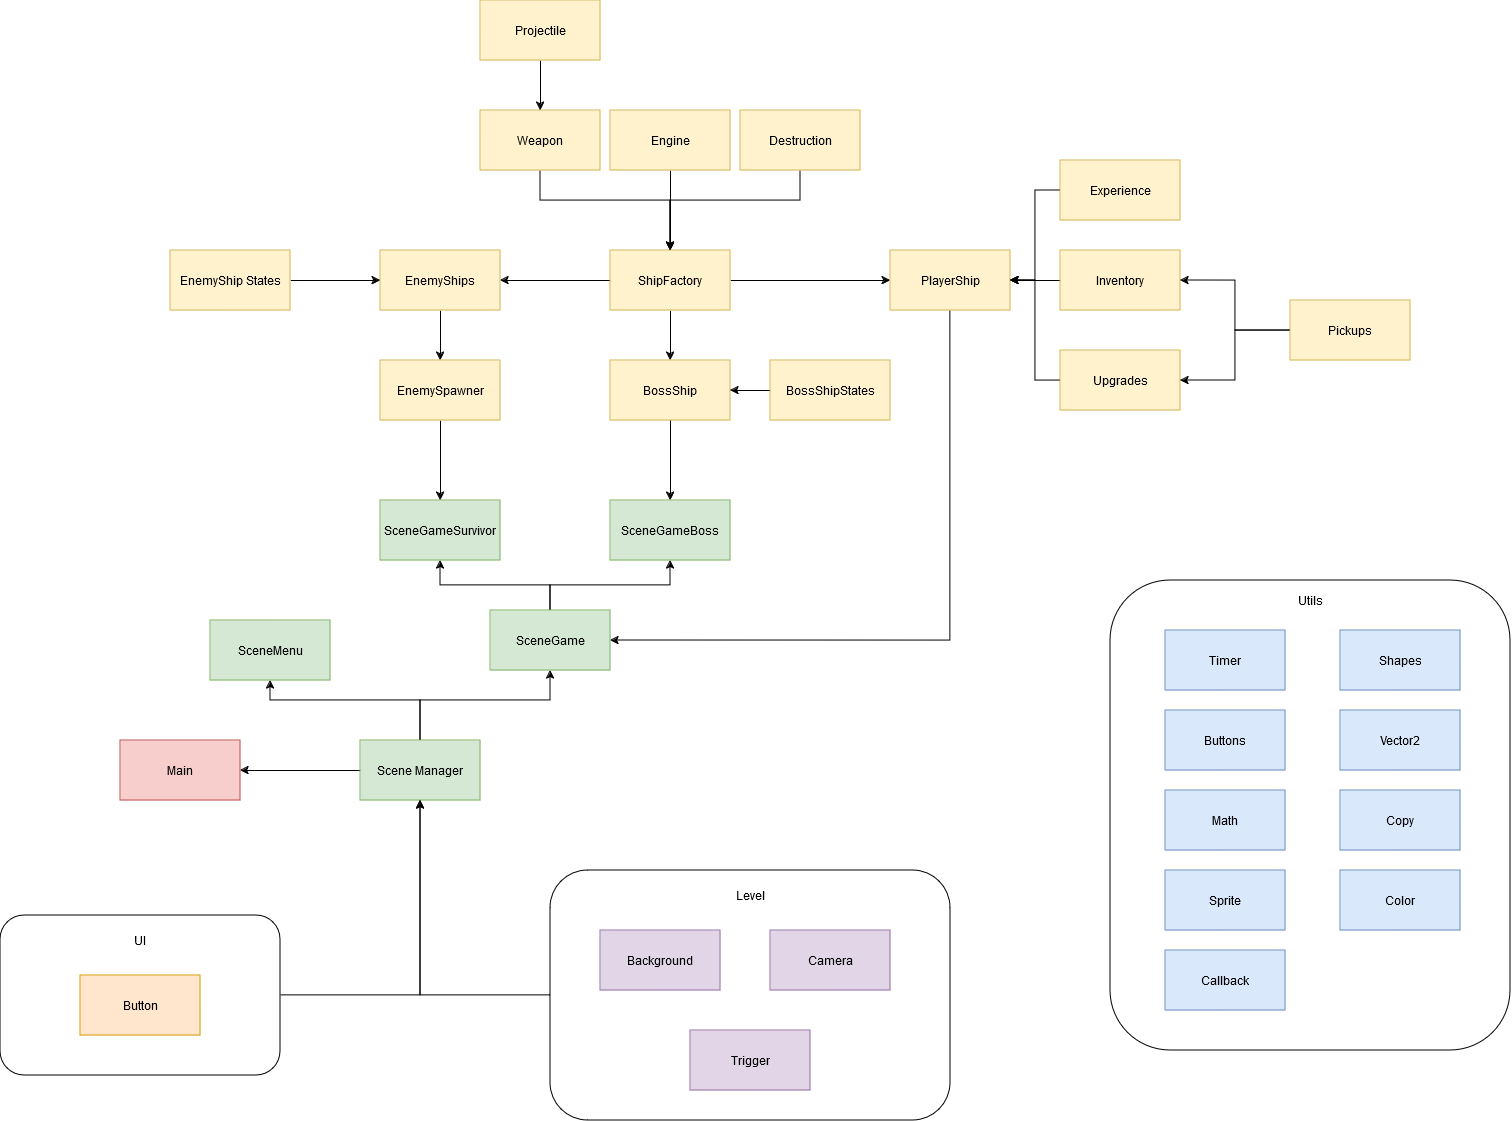

The diagram above was exported from draw.io. Its source (the exported page's mxGraphModel, read from the mxfile embedded in the PNG):
<mxGraphModel dx="2728" dy="963" grid="1" gridSize="10" guides="1" tooltips="1" connect="1" arrows="1" fold="1" page="1" pageScale="1" pageWidth="850" pageHeight="1100" math="0" shadow="0">
  <root>
    <mxCell id="0" />
    <mxCell id="1" parent="0" />
    <mxCell id="s6oy7LtDakHwm1-WZDtf-62" value="" style="rounded=1;whiteSpace=wrap;html=1;" parent="1" vertex="1">
      <mxGeometry x="690" y="610" width="400" height="470" as="geometry" />
    </mxCell>
    <mxCell id="s6oy7LtDakHwm1-WZDtf-10" style="edgeStyle=orthogonalEdgeStyle;rounded=0;orthogonalLoop=1;jettySize=auto;html=1;" parent="1" source="s6oy7LtDakHwm1-WZDtf-1" target="s6oy7LtDakHwm1-WZDtf-9" edge="1">
      <mxGeometry relative="1" as="geometry" />
    </mxCell>
    <mxCell id="s6oy7LtDakHwm1-WZDtf-11" style="edgeStyle=orthogonalEdgeStyle;rounded=0;orthogonalLoop=1;jettySize=auto;html=1;" parent="1" source="s6oy7LtDakHwm1-WZDtf-1" target="s6oy7LtDakHwm1-WZDtf-8" edge="1">
      <mxGeometry relative="1" as="geometry" />
    </mxCell>
    <mxCell id="s6oy7LtDakHwm1-WZDtf-15" style="edgeStyle=orthogonalEdgeStyle;rounded=0;orthogonalLoop=1;jettySize=auto;html=1;" parent="1" source="s6oy7LtDakHwm1-WZDtf-1" target="s6oy7LtDakHwm1-WZDtf-14" edge="1">
      <mxGeometry relative="1" as="geometry" />
    </mxCell>
    <mxCell id="s6oy7LtDakHwm1-WZDtf-1" value="ShipFactory" style="rounded=0;whiteSpace=wrap;html=1;fillColor=#fff2cc;strokeColor=#d6b656;" parent="1" vertex="1">
      <mxGeometry x="190" y="280" width="120" height="60" as="geometry" />
    </mxCell>
    <mxCell id="s6oy7LtDakHwm1-WZDtf-6" style="edgeStyle=orthogonalEdgeStyle;rounded=0;orthogonalLoop=1;jettySize=auto;html=1;entryX=0.5;entryY=0;entryDx=0;entryDy=0;" parent="1" source="s6oy7LtDakHwm1-WZDtf-2" target="s6oy7LtDakHwm1-WZDtf-1" edge="1">
      <mxGeometry relative="1" as="geometry">
        <Array as="points">
          <mxPoint x="120" y="230" />
          <mxPoint x="250" y="230" />
        </Array>
      </mxGeometry>
    </mxCell>
    <mxCell id="s6oy7LtDakHwm1-WZDtf-2" value="Weapon" style="rounded=0;whiteSpace=wrap;html=1;fillColor=#fff2cc;strokeColor=#d6b656;" parent="1" vertex="1">
      <mxGeometry x="60" y="140" width="120" height="60" as="geometry" />
    </mxCell>
    <mxCell id="7nodm3ykGLOfklfSfRpB-26" style="edgeStyle=orthogonalEdgeStyle;rounded=0;orthogonalLoop=1;jettySize=auto;html=1;entryX=0.5;entryY=0;entryDx=0;entryDy=0;" edge="1" parent="1" source="s6oy7LtDakHwm1-WZDtf-3" target="s6oy7LtDakHwm1-WZDtf-1">
      <mxGeometry relative="1" as="geometry" />
    </mxCell>
    <mxCell id="s6oy7LtDakHwm1-WZDtf-3" value="Engine" style="rounded=0;whiteSpace=wrap;html=1;fillColor=#fff2cc;strokeColor=#d6b656;" parent="1" vertex="1">
      <mxGeometry x="190" y="140" width="120" height="60" as="geometry" />
    </mxCell>
    <mxCell id="s6oy7LtDakHwm1-WZDtf-5" style="edgeStyle=orthogonalEdgeStyle;rounded=0;orthogonalLoop=1;jettySize=auto;html=1;" parent="1" source="s6oy7LtDakHwm1-WZDtf-4" target="s6oy7LtDakHwm1-WZDtf-2" edge="1">
      <mxGeometry relative="1" as="geometry" />
    </mxCell>
    <mxCell id="s6oy7LtDakHwm1-WZDtf-4" value="Projectile" style="rounded=0;whiteSpace=wrap;html=1;fillColor=#fff2cc;strokeColor=#d6b656;" parent="1" vertex="1">
      <mxGeometry x="60" y="30" width="120" height="60" as="geometry" />
    </mxCell>
    <mxCell id="s6oy7LtDakHwm1-WZDtf-64" style="edgeStyle=orthogonalEdgeStyle;rounded=0;orthogonalLoop=1;jettySize=auto;html=1;entryX=1;entryY=0.5;entryDx=0;entryDy=0;" parent="1" source="s6oy7LtDakHwm1-WZDtf-8" target="s6oy7LtDakHwm1-WZDtf-43" edge="1">
      <mxGeometry relative="1" as="geometry">
        <Array as="points">
          <mxPoint x="530" y="670" />
        </Array>
      </mxGeometry>
    </mxCell>
    <mxCell id="s6oy7LtDakHwm1-WZDtf-8" value="PlayerShip" style="rounded=0;whiteSpace=wrap;html=1;fillColor=#fff2cc;strokeColor=#d6b656;" parent="1" vertex="1">
      <mxGeometry x="470" y="280" width="120" height="60" as="geometry" />
    </mxCell>
    <mxCell id="s6oy7LtDakHwm1-WZDtf-9" value="BossShip" style="rounded=0;whiteSpace=wrap;html=1;fillColor=#fff2cc;strokeColor=#d6b656;" parent="1" vertex="1">
      <mxGeometry x="190" y="390" width="120" height="60" as="geometry" />
    </mxCell>
    <mxCell id="s6oy7LtDakHwm1-WZDtf-55" style="edgeStyle=orthogonalEdgeStyle;rounded=0;orthogonalLoop=1;jettySize=auto;html=1;" parent="1" source="s6oy7LtDakHwm1-WZDtf-14" target="s6oy7LtDakHwm1-WZDtf-37" edge="1">
      <mxGeometry relative="1" as="geometry" />
    </mxCell>
    <mxCell id="s6oy7LtDakHwm1-WZDtf-14" value="EnemyShips" style="rounded=0;whiteSpace=wrap;html=1;fillColor=#fff2cc;strokeColor=#d6b656;" parent="1" vertex="1">
      <mxGeometry x="-40" y="280" width="120" height="60" as="geometry" />
    </mxCell>
    <mxCell id="s6oy7LtDakHwm1-WZDtf-33" style="edgeStyle=orthogonalEdgeStyle;rounded=0;orthogonalLoop=1;jettySize=auto;html=1;entryX=1;entryY=0.5;entryDx=0;entryDy=0;" parent="1" source="s6oy7LtDakHwm1-WZDtf-16" target="s6oy7LtDakHwm1-WZDtf-8" edge="1">
      <mxGeometry relative="1" as="geometry" />
    </mxCell>
    <mxCell id="s6oy7LtDakHwm1-WZDtf-16" value="Experience" style="rounded=0;whiteSpace=wrap;html=1;fillColor=#fff2cc;strokeColor=#d6b656;" parent="1" vertex="1">
      <mxGeometry x="640" y="190" width="120" height="60" as="geometry" />
    </mxCell>
    <mxCell id="s6oy7LtDakHwm1-WZDtf-32" style="edgeStyle=orthogonalEdgeStyle;rounded=0;orthogonalLoop=1;jettySize=auto;html=1;entryX=1;entryY=0.5;entryDx=0;entryDy=0;" parent="1" source="s6oy7LtDakHwm1-WZDtf-17" target="s6oy7LtDakHwm1-WZDtf-8" edge="1">
      <mxGeometry relative="1" as="geometry" />
    </mxCell>
    <mxCell id="s6oy7LtDakHwm1-WZDtf-17" value="Inventory" style="rounded=0;whiteSpace=wrap;html=1;fillColor=#fff2cc;strokeColor=#d6b656;" parent="1" vertex="1">
      <mxGeometry x="640" y="280" width="120" height="60" as="geometry" />
    </mxCell>
    <mxCell id="s6oy7LtDakHwm1-WZDtf-34" style="edgeStyle=orthogonalEdgeStyle;rounded=0;orthogonalLoop=1;jettySize=auto;html=1;entryX=1;entryY=0.5;entryDx=0;entryDy=0;" parent="1" source="s6oy7LtDakHwm1-WZDtf-18" target="s6oy7LtDakHwm1-WZDtf-8" edge="1">
      <mxGeometry relative="1" as="geometry" />
    </mxCell>
    <mxCell id="s6oy7LtDakHwm1-WZDtf-18" value="Upgrades" style="rounded=0;whiteSpace=wrap;html=1;fillColor=#fff2cc;strokeColor=#d6b656;" parent="1" vertex="1">
      <mxGeometry x="640" y="380" width="120" height="60" as="geometry" />
    </mxCell>
    <mxCell id="s6oy7LtDakHwm1-WZDtf-35" value="" style="edgeStyle=orthogonalEdgeStyle;rounded=0;orthogonalLoop=1;jettySize=auto;html=1;" parent="1" source="s6oy7LtDakHwm1-WZDtf-19" target="s6oy7LtDakHwm1-WZDtf-18" edge="1">
      <mxGeometry relative="1" as="geometry" />
    </mxCell>
    <mxCell id="s6oy7LtDakHwm1-WZDtf-36" style="edgeStyle=orthogonalEdgeStyle;rounded=0;orthogonalLoop=1;jettySize=auto;html=1;entryX=1;entryY=0.5;entryDx=0;entryDy=0;" parent="1" source="s6oy7LtDakHwm1-WZDtf-19" target="s6oy7LtDakHwm1-WZDtf-17" edge="1">
      <mxGeometry relative="1" as="geometry" />
    </mxCell>
    <mxCell id="s6oy7LtDakHwm1-WZDtf-19" value="Pickups" style="rounded=0;whiteSpace=wrap;html=1;fillColor=#fff2cc;strokeColor=#d6b656;" parent="1" vertex="1">
      <mxGeometry x="870" y="330" width="120" height="60" as="geometry" />
    </mxCell>
    <mxCell id="s6oy7LtDakHwm1-WZDtf-26" style="edgeStyle=orthogonalEdgeStyle;rounded=0;orthogonalLoop=1;jettySize=auto;html=1;" parent="1" source="s6oy7LtDakHwm1-WZDtf-25" target="s6oy7LtDakHwm1-WZDtf-14" edge="1">
      <mxGeometry relative="1" as="geometry" />
    </mxCell>
    <mxCell id="s6oy7LtDakHwm1-WZDtf-25" value="EnemyShip States" style="rounded=0;whiteSpace=wrap;html=1;fillColor=#fff2cc;strokeColor=#d6b656;" parent="1" vertex="1">
      <mxGeometry x="-250" y="280" width="120" height="60" as="geometry" />
    </mxCell>
    <mxCell id="s6oy7LtDakHwm1-WZDtf-50" style="edgeStyle=orthogonalEdgeStyle;rounded=0;orthogonalLoop=1;jettySize=auto;html=1;entryX=0.5;entryY=0;entryDx=0;entryDy=0;exitX=0.5;exitY=1;exitDx=0;exitDy=0;" parent="1" source="s6oy7LtDakHwm1-WZDtf-9" target="s6oy7LtDakHwm1-WZDtf-45" edge="1">
      <mxGeometry relative="1" as="geometry" />
    </mxCell>
    <mxCell id="s6oy7LtDakHwm1-WZDtf-65" style="edgeStyle=orthogonalEdgeStyle;rounded=0;orthogonalLoop=1;jettySize=auto;html=1;entryX=1;entryY=0.5;entryDx=0;entryDy=0;" parent="1" source="s6oy7LtDakHwm1-WZDtf-29" target="s6oy7LtDakHwm1-WZDtf-9" edge="1">
      <mxGeometry relative="1" as="geometry" />
    </mxCell>
    <mxCell id="s6oy7LtDakHwm1-WZDtf-29" value="BossShipStates" style="rounded=0;whiteSpace=wrap;html=1;fillColor=#fff2cc;strokeColor=#d6b656;" parent="1" vertex="1">
      <mxGeometry x="350" y="390" width="120" height="60" as="geometry" />
    </mxCell>
    <mxCell id="s6oy7LtDakHwm1-WZDtf-56" style="edgeStyle=orthogonalEdgeStyle;rounded=0;orthogonalLoop=1;jettySize=auto;html=1;" parent="1" source="s6oy7LtDakHwm1-WZDtf-37" target="s6oy7LtDakHwm1-WZDtf-44" edge="1">
      <mxGeometry relative="1" as="geometry" />
    </mxCell>
    <mxCell id="s6oy7LtDakHwm1-WZDtf-37" value="EnemySpawner" style="rounded=0;whiteSpace=wrap;html=1;fillColor=#fff2cc;strokeColor=#d6b656;" parent="1" vertex="1">
      <mxGeometry x="-40" y="390" width="120" height="60" as="geometry" />
    </mxCell>
    <mxCell id="s6oy7LtDakHwm1-WZDtf-51" style="edgeStyle=orthogonalEdgeStyle;rounded=0;orthogonalLoop=1;jettySize=auto;html=1;" parent="1" source="s6oy7LtDakHwm1-WZDtf-41" target="s6oy7LtDakHwm1-WZDtf-43" edge="1">
      <mxGeometry relative="1" as="geometry">
        <Array as="points">
          <mxPoint y="730" />
          <mxPoint x="130" y="730" />
        </Array>
      </mxGeometry>
    </mxCell>
    <mxCell id="s6oy7LtDakHwm1-WZDtf-52" style="edgeStyle=orthogonalEdgeStyle;rounded=0;orthogonalLoop=1;jettySize=auto;html=1;entryX=0.5;entryY=1;entryDx=0;entryDy=0;" parent="1" source="s6oy7LtDakHwm1-WZDtf-41" target="s6oy7LtDakHwm1-WZDtf-42" edge="1">
      <mxGeometry relative="1" as="geometry">
        <Array as="points">
          <mxPoint y="730" />
          <mxPoint x="-150" y="730" />
        </Array>
      </mxGeometry>
    </mxCell>
    <mxCell id="7nodm3ykGLOfklfSfRpB-29" style="edgeStyle=orthogonalEdgeStyle;rounded=0;orthogonalLoop=1;jettySize=auto;html=1;entryX=1;entryY=0.5;entryDx=0;entryDy=0;" edge="1" parent="1" source="s6oy7LtDakHwm1-WZDtf-41" target="7nodm3ykGLOfklfSfRpB-28">
      <mxGeometry relative="1" as="geometry" />
    </mxCell>
    <mxCell id="s6oy7LtDakHwm1-WZDtf-41" value="Scene Manager" style="rounded=0;whiteSpace=wrap;html=1;fillColor=#d5e8d4;strokeColor=#82b366;" parent="1" vertex="1">
      <mxGeometry x="-60" y="770" width="120" height="60" as="geometry" />
    </mxCell>
    <mxCell id="s6oy7LtDakHwm1-WZDtf-42" value="SceneMenu" style="rounded=0;whiteSpace=wrap;html=1;fillColor=#d5e8d4;strokeColor=#82b366;" parent="1" vertex="1">
      <mxGeometry x="-210" y="650" width="120" height="60" as="geometry" />
    </mxCell>
    <mxCell id="s6oy7LtDakHwm1-WZDtf-47" style="edgeStyle=orthogonalEdgeStyle;rounded=0;orthogonalLoop=1;jettySize=auto;html=1;" parent="1" source="s6oy7LtDakHwm1-WZDtf-43" target="s6oy7LtDakHwm1-WZDtf-44" edge="1">
      <mxGeometry relative="1" as="geometry" />
    </mxCell>
    <mxCell id="s6oy7LtDakHwm1-WZDtf-48" style="edgeStyle=orthogonalEdgeStyle;rounded=0;orthogonalLoop=1;jettySize=auto;html=1;" parent="1" source="s6oy7LtDakHwm1-WZDtf-43" target="s6oy7LtDakHwm1-WZDtf-45" edge="1">
      <mxGeometry relative="1" as="geometry" />
    </mxCell>
    <mxCell id="s6oy7LtDakHwm1-WZDtf-43" value="SceneGame" style="rounded=0;whiteSpace=wrap;html=1;fillColor=#d5e8d4;strokeColor=#82b366;" parent="1" vertex="1">
      <mxGeometry x="70" y="640" width="120" height="60" as="geometry" />
    </mxCell>
    <mxCell id="s6oy7LtDakHwm1-WZDtf-44" value="SceneGameSurvivor" style="rounded=0;whiteSpace=wrap;html=1;fillColor=#d5e8d4;strokeColor=#82b366;" parent="1" vertex="1">
      <mxGeometry x="-40" y="530" width="120" height="60" as="geometry" />
    </mxCell>
    <mxCell id="s6oy7LtDakHwm1-WZDtf-45" value="SceneGameBoss" style="rounded=0;whiteSpace=wrap;html=1;fillColor=#d5e8d4;strokeColor=#82b366;" parent="1" vertex="1">
      <mxGeometry x="190" y="530" width="120" height="60" as="geometry" />
    </mxCell>
    <mxCell id="s6oy7LtDakHwm1-WZDtf-58" value="Timer" style="rounded=0;whiteSpace=wrap;html=1;fillColor=#dae8fc;strokeColor=#6c8ebf;" parent="1" vertex="1">
      <mxGeometry x="745" y="660" width="120" height="60" as="geometry" />
    </mxCell>
    <mxCell id="s6oy7LtDakHwm1-WZDtf-59" value="Buttons" style="rounded=0;whiteSpace=wrap;html=1;fillColor=#dae8fc;strokeColor=#6c8ebf;" parent="1" vertex="1">
      <mxGeometry x="745" y="740" width="120" height="60" as="geometry" />
    </mxCell>
    <mxCell id="s6oy7LtDakHwm1-WZDtf-60" value="Math" style="rounded=0;whiteSpace=wrap;html=1;fillColor=#dae8fc;strokeColor=#6c8ebf;" parent="1" vertex="1">
      <mxGeometry x="745" y="820" width="120" height="60" as="geometry" />
    </mxCell>
    <mxCell id="s6oy7LtDakHwm1-WZDtf-61" value="Sprite" style="rounded=0;whiteSpace=wrap;html=1;fillColor=#dae8fc;strokeColor=#6c8ebf;" parent="1" vertex="1">
      <mxGeometry x="745" y="900" width="120" height="60" as="geometry" />
    </mxCell>
    <mxCell id="7nodm3ykGLOfklfSfRpB-1" value="Shapes" style="rounded=0;whiteSpace=wrap;html=1;fillColor=#dae8fc;strokeColor=#6c8ebf;" vertex="1" parent="1">
      <mxGeometry x="920" y="660" width="120" height="60" as="geometry" />
    </mxCell>
    <mxCell id="7nodm3ykGLOfklfSfRpB-2" value="Vector2" style="rounded=0;whiteSpace=wrap;html=1;fillColor=#dae8fc;strokeColor=#6c8ebf;" vertex="1" parent="1">
      <mxGeometry x="920" y="740" width="120" height="60" as="geometry" />
    </mxCell>
    <mxCell id="7nodm3ykGLOfklfSfRpB-3" value="Copy" style="rounded=0;whiteSpace=wrap;html=1;fillColor=#dae8fc;strokeColor=#6c8ebf;" vertex="1" parent="1">
      <mxGeometry x="920" y="820" width="120" height="60" as="geometry" />
    </mxCell>
    <mxCell id="7nodm3ykGLOfklfSfRpB-4" value="Color" style="rounded=0;whiteSpace=wrap;html=1;fillColor=#dae8fc;strokeColor=#6c8ebf;" vertex="1" parent="1">
      <mxGeometry x="920" y="900" width="120" height="60" as="geometry" />
    </mxCell>
    <mxCell id="7nodm3ykGLOfklfSfRpB-5" value="Callback" style="rounded=0;whiteSpace=wrap;html=1;fillColor=#dae8fc;strokeColor=#6c8ebf;" vertex="1" parent="1">
      <mxGeometry x="745" y="980" width="120" height="60" as="geometry" />
    </mxCell>
    <mxCell id="7nodm3ykGLOfklfSfRpB-6" value="Utils" style="text;html=1;align=center;verticalAlign=middle;whiteSpace=wrap;rounded=0;" vertex="1" parent="1">
      <mxGeometry x="860" y="615" width="60" height="30" as="geometry" />
    </mxCell>
    <mxCell id="7nodm3ykGLOfklfSfRpB-22" style="edgeStyle=orthogonalEdgeStyle;rounded=0;orthogonalLoop=1;jettySize=auto;html=1;entryX=0.5;entryY=1;entryDx=0;entryDy=0;" edge="1" parent="1" source="7nodm3ykGLOfklfSfRpB-7" target="s6oy7LtDakHwm1-WZDtf-41">
      <mxGeometry relative="1" as="geometry" />
    </mxCell>
    <mxCell id="7nodm3ykGLOfklfSfRpB-7" value="" style="rounded=1;whiteSpace=wrap;html=1;" vertex="1" parent="1">
      <mxGeometry x="-420" y="945" width="280" height="160" as="geometry" />
    </mxCell>
    <mxCell id="7nodm3ykGLOfklfSfRpB-8" value="UI" style="text;html=1;align=center;verticalAlign=middle;whiteSpace=wrap;rounded=0;" vertex="1" parent="1">
      <mxGeometry x="-310" y="955" width="60" height="30" as="geometry" />
    </mxCell>
    <mxCell id="7nodm3ykGLOfklfSfRpB-9" value="Button" style="rounded=0;whiteSpace=wrap;html=1;fillColor=#ffe6cc;strokeColor=#d79b00;" vertex="1" parent="1">
      <mxGeometry x="-340" y="1005" width="120" height="60" as="geometry" />
    </mxCell>
    <mxCell id="7nodm3ykGLOfklfSfRpB-23" style="edgeStyle=orthogonalEdgeStyle;rounded=0;orthogonalLoop=1;jettySize=auto;html=1;entryX=0.5;entryY=1;entryDx=0;entryDy=0;" edge="1" parent="1" source="7nodm3ykGLOfklfSfRpB-14" target="s6oy7LtDakHwm1-WZDtf-41">
      <mxGeometry relative="1" as="geometry" />
    </mxCell>
    <mxCell id="7nodm3ykGLOfklfSfRpB-14" value="" style="rounded=1;whiteSpace=wrap;html=1;" vertex="1" parent="1">
      <mxGeometry x="130" y="900" width="400" height="250" as="geometry" />
    </mxCell>
    <mxCell id="7nodm3ykGLOfklfSfRpB-15" value="Level" style="text;html=1;align=center;verticalAlign=middle;whiteSpace=wrap;rounded=0;" vertex="1" parent="1">
      <mxGeometry x="300" y="910" width="60" height="30" as="geometry" />
    </mxCell>
    <mxCell id="7nodm3ykGLOfklfSfRpB-16" value="Background" style="rounded=0;whiteSpace=wrap;html=1;fillColor=#e1d5e7;strokeColor=#9673a6;" vertex="1" parent="1">
      <mxGeometry x="180" y="960" width="120" height="60" as="geometry" />
    </mxCell>
    <mxCell id="7nodm3ykGLOfklfSfRpB-18" value="Trigger" style="rounded=0;whiteSpace=wrap;html=1;fillColor=#e1d5e7;strokeColor=#9673a6;" vertex="1" parent="1">
      <mxGeometry x="270" y="1060" width="120" height="60" as="geometry" />
    </mxCell>
    <mxCell id="7nodm3ykGLOfklfSfRpB-19" value="Camera" style="rounded=0;whiteSpace=wrap;html=1;fillColor=#e1d5e7;strokeColor=#9673a6;" vertex="1" parent="1">
      <mxGeometry x="350" y="960" width="120" height="60" as="geometry" />
    </mxCell>
    <mxCell id="7nodm3ykGLOfklfSfRpB-27" style="edgeStyle=orthogonalEdgeStyle;rounded=0;orthogonalLoop=1;jettySize=auto;html=1;entryX=0.5;entryY=0;entryDx=0;entryDy=0;" edge="1" parent="1" source="7nodm3ykGLOfklfSfRpB-24" target="s6oy7LtDakHwm1-WZDtf-1">
      <mxGeometry relative="1" as="geometry">
        <Array as="points">
          <mxPoint x="380" y="230" />
          <mxPoint x="250" y="230" />
        </Array>
      </mxGeometry>
    </mxCell>
    <mxCell id="7nodm3ykGLOfklfSfRpB-24" value="Destruction" style="rounded=0;whiteSpace=wrap;html=1;fillColor=#fff2cc;strokeColor=#d6b656;" vertex="1" parent="1">
      <mxGeometry x="320" y="140" width="120" height="60" as="geometry" />
    </mxCell>
    <mxCell id="7nodm3ykGLOfklfSfRpB-28" value="Main" style="rounded=0;whiteSpace=wrap;html=1;fillColor=#f8cecc;strokeColor=#b85450;" vertex="1" parent="1">
      <mxGeometry x="-300" y="770" width="120" height="60" as="geometry" />
    </mxCell>
  </root>
</mxGraphModel>